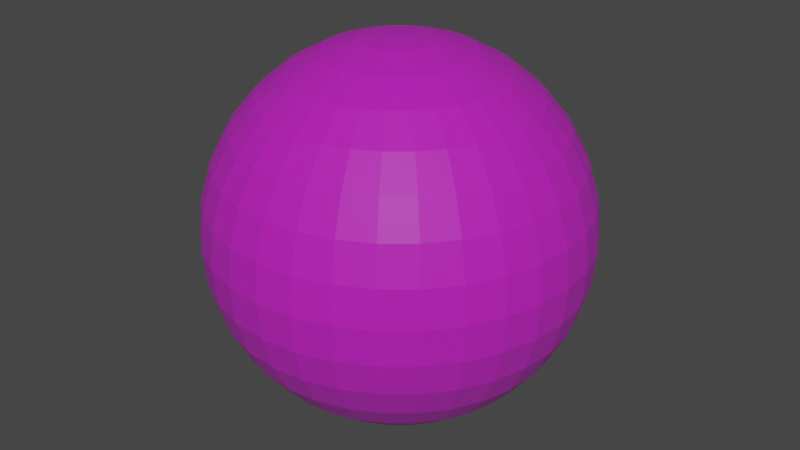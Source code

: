 # Source: BlackHoleBall.blend  (saved by Blender 3.5.10; exported with 4.5.12 LTS)
import bpy
from mathutils import Matrix  # noqa: F401  (used for matrix-valued properties, if any)

bpy.ops.wm.read_factory_settings(use_empty=True)
scene = bpy.context.scene
scene.name = 'Scene'

# ---- collections
col_collection = bpy.data.collections.new('Collection'); scene.collection.children.link(col_collection)

# ---- images (referenced by path relative to the original .blend; pixels are not part of the script)
import os
ASSET_DIR = os.environ.get("B2B_ASSET_DIR", "")  # directory of the original .blend (textures are referenced by path, not embedded)
HERE = os.path.dirname(os.path.abspath(__file__))  # packed textures are extracted next to this script under _unpacked/

def load_image(name, relpath, width, height, colorspace="sRGB"):
    """Load a texture the original file referenced (path relative to the .blend, or extracted next to this script)."""
    p = next((c for c in (os.path.join(HERE, relpath), os.path.join(ASSET_DIR, relpath)) if relpath and os.path.exists(c)), "")
    if p:
        img = bpy.data.images.load(p, check_existing=True)
        img.name = name
    else:  # same state as the original file: an image datablock whose file is absent (Cycles renders it pink)
        img = bpy.data.images.new(name, width, height)
        img.source = "FILE"
        img.filepath = "//" + (relpath or name)
    img.colorspace_settings.name = colorspace
    return img
img_dungeons_2_texture_01_a_png = load_image('Dungeons_2_Texture_01_A.png', 'Dungeons_2_Texture_01_A.png', 1024, 1024, 'sRGB')

# ---- materials (node trees are filled in below, after node groups)
mat_material = bpy.data.materials.new('Material')
mat_material.alpha_threshold = 0.0
mat_material.use_transparent_shadow = False
mat_material.roughness = 0.5
mat_material.line_color = (0.0, 0.0, 0.0, 1.0)

# ---- material node trees
mat_material.use_nodes = True; mat_material.node_tree.nodes.clear()
_N = mat_material.node_tree.nodes; _L = mat_material.node_tree.links
n0 = _N.new('ShaderNodeOutputMaterial'); n0.name = 'Material Output'; n0.location = (300, 300)
n1 = _N.new('ShaderNodeBsdfPrincipled'); n1.name = 'Principled BSDF'; n1.location = (10, 300)
n1.distribution = 'GGX'
n1.subsurface_method = 'RANDOM_WALK_SKIN'
n1.inputs[3].default_value = 1.45
n1.inputs[4].default_value = 0.5
n1.inputs[27].default_value = (0.0, 0.0, 0.0, 1.0)
n1.inputs[28].default_value = 1.0
n2 = _N.new('ShaderNodeTexImage'); n2.name = 'Image Texture'; n2.location = (-354, 75)
n2.image = img_dungeons_2_texture_01_a_png
_L.new(n1.outputs[0], n0.inputs[0])
_L.new(n2.outputs[0], n1.inputs[0])
n0.is_active_output = True

# ---- world
world_world = bpy.data.worlds.new('World'); scene.world = world_world
world_world.use_nodes = True; world_world.node_tree.nodes.clear()
_N = world_world.node_tree.nodes; _L = world_world.node_tree.links
n0 = _N.new('ShaderNodeOutputWorld'); n0.name = 'World Output'; n0.location = (300, 300)
n1 = _N.new('ShaderNodeBackground'); n1.name = 'Background'; n1.location = (10, 300)
n1.inputs[0].default_value = (0.05088, 0.05088, 0.05088, 1.0)
_L.new(n1.outputs[0], n0.inputs[0])
n0.is_active_output = True
world_world.color = (0.05088, 0.05088, 0.05088)
world_world.use_sun_shadow = False
world_world.sun_shadow_jitter_overblur = 0.0

# ---- meshes
me_sphere = bpy.data.meshes.new('Sphere')
me_sphere.from_pydata([(-2.207e-08, 0.7084, 1.06), (-2.207e-08, 1.06, 0.7084), (-2.207e-08, 1.251, 0.2488), (-2.207e-08, 1.275, 0.0), (-2.207e-08, 1.251, -0.2488), (-2.207e-08, 1.06, -0.7084), (0.04853, 0.244, 1.251), (0.0952, 0.4786, 1.178), (0.1382, 0.6948, 1.06), (0.1759, 0.8843, 0.9017), (0.2068, 1.04, 0.7084), (0.2298, 1.155, 0.488), (0.244, 1.227, 0.2488), (0.2488, 1.251, 0.0), (0.244, 1.227, -0.2488), (0.2298, 1.155, -0.488), (0.2068, 1.04, -0.7084), (0.1759, 0.8843, -0.9017), (0.1382, 0.6948, -1.06), (0.0952, 0.4786, -1.178), (0.04853, 0.244, -1.251), (0.0952, 0.2298, 1.251), (0.1867, 0.4508, 1.178), (0.2711, 0.6545, 1.06), (0.3451, 0.833, 0.9017), (0.4057, 0.9795, 0.7084), (0.4508, 1.088, 0.488), (0.4786, 1.155, 0.2488), (0.488, 1.178, 0.0), (0.4786, 1.155, -0.2488), (0.4508, 1.088, -0.488), (0.4057, 0.9795, -0.7084), (0.3451, 0.833, -0.9017), (0.2711, 0.6545, -1.06), (0.1867, 0.4508, -1.178), (0.0952, 0.2298, -1.251), (0.1382, 0.2068, 1.251), (0.2711, 0.4057, 1.178), (0.3936, 0.589, 1.06), (0.5009, 0.7497, 0.9017), (0.589, 0.8816, 0.7084), (0.6545, 0.9795, 0.488), (0.6948, 1.04, 0.2488), (0.7084, 1.06, 0.0), (0.6948, 1.04, -0.2488), (0.6545, 0.9795, -0.488), (0.589, 0.8816, -0.7084), (0.5009, 0.7497, -0.9017), (0.3936, 0.589, -1.06), (0.2711, 0.4057, -1.178), (0.1382, 0.2068, -1.251), (0.1759, 0.1759, 1.251), (0.3451, 0.3451, 1.178), (0.5009, 0.5009, 1.06), (0.6376, 0.6376, 0.9017), (0.7497, 0.7497, 0.7084), (0.833, 0.833, 0.488), (0.8843, 0.8843, 0.2488), (0.9017, 0.9017, 0.0), (0.8843, 0.8843, -0.2488), (0.833, 0.833, -0.488), (0.7497, 0.7497, -0.7084), (0.6376, 0.6376, -0.9017), (0.5009, 0.5009, -1.06), (0.3451, 0.3451, -1.178), (0.1759, 0.1759, -1.251), (0.2068, 0.1382, 1.251), (0.4057, 0.2711, 1.178), (0.589, 0.3936, 1.06), (0.7497, 0.5009, 0.9017), (0.8816, 0.589, 0.7084), (0.9795, 0.6545, 0.488), (1.04, 0.6948, 0.2488), (1.06, 0.7084, 0.0), (1.04, 0.6948, -0.2488), (0.9795, 0.6545, -0.488), (0.8816, 0.589, -0.7084), (0.7497, 0.5009, -0.9017), (0.589, 0.3936, -1.06), (0.4057, 0.2711, -1.178), (0.2068, 0.1382, -1.251), (-2.207e-08, -8.322e-09, 1.275), (0.2298, 0.0952, 1.251), (0.4508, 0.1867, 1.178), (0.6545, 0.2711, 1.06), (0.833, 0.3451, 0.9017), (0.9795, 0.4057, 0.7084), (1.088, 0.4508, 0.488), (1.155, 0.4786, 0.2488), (1.178, 0.488, 0.0), (1.155, 0.4786, -0.2488), (1.088, 0.4508, -0.488), (0.9795, 0.4057, -0.7084), (0.833, 0.3451, -0.9017), (0.6545, 0.2711, -1.06), (0.4508, 0.1867, -1.178), (0.2298, 0.0952, -1.251), (0.244, 0.04853, 1.251), (0.4786, 0.0952, 1.178), (0.6948, 0.1382, 1.06), (0.8843, 0.1759, 0.9017), (1.04, 0.2068, 0.7084), (1.155, 0.2298, 0.488), (1.227, 0.244, 0.2488), (1.251, 0.2488, 0.0), (1.227, 0.244, -0.2488), (1.155, 0.2298, -0.488), (1.04, 0.2068, -0.7084), (0.8843, 0.1759, -0.9017), (0.6948, 0.1382, -1.06), (0.4786, 0.0952, -1.178), (0.244, 0.04853, -1.251), (0.2488, -2.257e-08, 1.251), (0.488, -3.682e-08, 1.178), (0.7084, -7.483e-08, 1.06), (0.9017, 1.068e-08, 0.9017), (1.06, -1.223e-07, 0.7084), (1.178, 4.868e-08, 0.488), (1.251, -1.223e-07, 0.2488), (1.275, -2.173e-07, 0.0), (1.251, -1.223e-07, -0.2488), (1.178, 4.868e-08, -0.488), (1.06, -1.223e-07, -0.7084), (0.9017, 1.068e-08, -0.9017), (0.7084, -7.483e-08, -1.06), (0.488, -3.682e-08, -1.178), (0.2488, -2.257e-08, -1.251), (0.244, -0.04853, 1.251), (0.4786, -0.0952, 1.178), (0.6948, -0.1382, 1.06), (0.8843, -0.1759, 0.9017), (1.04, -0.2068, 0.7084), (1.155, -0.2298, 0.488), (1.227, -0.244, 0.2488), (1.251, -0.2488, 0.0), (1.227, -0.244, -0.2488), (1.155, -0.2298, -0.488), (1.04, -0.2068, -0.7084), (0.8843, -0.1759, -0.9017), (0.6948, -0.1382, -1.06), (0.4786, -0.0952, -1.178), (0.244, -0.04853, -1.251), (0.2298, -0.0952, 1.251), (0.4508, -0.1867, 1.178), (0.6545, -0.2711, 1.06), (0.833, -0.3451, 0.9017), (0.9795, -0.4057, 0.7084), (1.088, -0.4508, 0.488), (1.155, -0.4786, 0.2488), (1.178, -0.488, 0.0), (1.155, -0.4786, -0.2488), (1.088, -0.4508, -0.488), (0.9795, -0.4057, -0.7084), (0.833, -0.3451, -0.9017), (0.6545, -0.2711, -1.06), (0.4508, -0.1867, -1.178), (0.2298, -0.0952, -1.251), (0.2068, -0.1382, 1.251), (0.4057, -0.2711, 1.178), (0.589, -0.3936, 1.06), (0.7497, -0.5009, 0.9017), (0.8816, -0.589, 0.7084), (0.9795, -0.6545, 0.488), (1.04, -0.6948, 0.2488), (1.06, -0.7084, 0.0), (1.04, -0.6948, -0.2488), (0.9795, -0.6545, -0.488), (0.8816, -0.589, -0.7084), (0.7497, -0.5009, -0.9017), (0.589, -0.3936, -1.06), (0.4057, -0.2711, -1.178), (0.2068, -0.1382, -1.251), (0.1759, -0.1759, 1.251), (0.3451, -0.3451, 1.178), (0.5009, -0.5009, 1.06), (0.6376, -0.6376, 0.9017), (0.7497, -0.7497, 0.7084), (0.833, -0.833, 0.488), (0.8843, -0.8843, 0.2488), (0.9017, -0.9017, 0.0), (0.8843, -0.8843, -0.2488), (0.833, -0.833, -0.488), (0.7497, -0.7497, -0.7084), (0.6376, -0.6376, -0.9017), (0.5009, -0.5009, -1.06), (0.3451, -0.3451, -1.178), (0.1759, -0.1759, -1.251), (0.1382, -0.2068, 1.251), (0.2711, -0.4057, 1.178), (0.3936, -0.589, 1.06), (0.5009, -0.7497, 0.9017), (0.589, -0.8816, 0.7084), (0.6545, -0.9795, 0.488), (0.6948, -1.04, 0.2488), (0.7084, -1.06, 0.0), (0.6948, -1.04, -0.2488), (0.6545, -0.9795, -0.488), (0.589, -0.8816, -0.7084), (0.5009, -0.7497, -0.9017), (0.3936, -0.589, -1.06), (0.2711, -0.4057, -1.178), (0.1382, -0.2068, -1.251), (0.0952, -0.2298, 1.251), (0.1867, -0.4508, 1.178), (0.2711, -0.6545, 1.06), (0.3451, -0.833, 0.9017), (0.4057, -0.9795, 0.7084), (0.4508, -1.088, 0.488), (0.4786, -1.155, 0.2488), (0.488, -1.178, 0.0), (0.4786, -1.155, -0.2488), (0.4508, -1.088, -0.488), (0.4057, -0.9795, -0.7084), (0.3451, -0.833, -0.9017), (0.2711, -0.6545, -1.06), (0.1867, -0.4508, -1.178), (0.0952, -0.2298, -1.251), (0.04853, -0.244, 1.251), (0.0952, -0.4786, 1.178), (0.1382, -0.6948, 1.06), (0.1759, -0.8843, 0.9017), (0.2068, -1.04, 0.7084), (0.2298, -1.155, 0.488), (0.244, -1.227, 0.2488), (0.2488, -1.251, 0.0), (0.244, -1.227, -0.2488), (0.2298, -1.155, -0.488), (0.2068, -1.04, -0.7084), (0.1759, -0.8843, -0.9017), (0.1382, -0.6948, -1.06), (0.0952, -0.4786, -1.178), (0.04853, -0.244, -1.251), (-3.157e-08, -0.2488, 1.251), (-8.857e-08, -0.488, 1.178), (-1.456e-07, -0.7084, 1.06), (-4.107e-08, -0.9017, 0.9017), (-1.551e-07, -1.06, 0.7084), (1.593e-08, -1.178, 0.488), (-1.931e-07, -1.251, 0.2488), (-4.401e-07, -1.275, 0.0), (-1.931e-07, -1.251, -0.2488), (1.593e-08, -1.178, -0.488), (-1.551e-07, -1.06, -0.7084), (-4.107e-08, -0.9017, -0.9017), (-1.456e-07, -0.7084, -1.06), (-8.857e-08, -0.488, -1.178), (-3.157e-08, -0.2488, -1.251), (-0.04853, -0.244, 1.251), (-0.0952, -0.4786, 1.178), (-0.1382, -0.6948, 1.06), (-0.1759, -0.8843, 0.9017), (-0.2068, -1.04, 0.7084), (-0.2298, -1.155, 0.488), (-0.244, -1.227, 0.2488), (-0.2488, -1.251, 0.0), (-0.244, -1.227, -0.2488), (-0.2298, -1.155, -0.488), (-0.2068, -1.04, -0.7084), (-0.1759, -0.8843, -0.9017), (-0.1382, -0.6948, -1.06), (-0.0952, -0.4786, -1.178), (-0.04853, -0.244, -1.251), (-0.0952, -0.2298, 1.251), (-0.1867, -0.4508, 1.178), (-0.2711, -0.6545, 1.06), (-0.3451, -0.833, 0.9017), (-0.4057, -0.9795, 0.7084), (-0.4508, -1.088, 0.488), (-0.4786, -1.155, 0.2488), (-0.488, -1.178, 0.0), (-0.4786, -1.155, -0.2488), (-0.4508, -1.088, -0.488), (-0.4057, -0.9795, -0.7084), (-0.3451, -0.833, -0.9017), (-0.2711, -0.6545, -1.06), (-0.1867, -0.4508, -1.178), (-0.0952, -0.2298, -1.251), (-0.1382, -0.2068, 1.251), (-0.2711, -0.4057, 1.178), (-0.3936, -0.589, 1.06), (-0.5009, -0.7497, 0.9017), (-0.589, -0.8816, 0.7084), (-0.6545, -0.9795, 0.488), (-0.6948, -1.04, 0.2488), (-0.7084, -1.06, 0.0), (-0.6948, -1.04, -0.2488), (-0.6545, -0.9795, -0.488), (-0.589, -0.8816, -0.7084), (-0.5009, -0.7497, -0.9017), (-0.3936, -0.589, -1.06), (-0.2711, -0.4057, -1.178), (-0.1382, -0.2068, -1.251), (-0.1759, -0.1759, 1.251), (-0.3451, -0.3451, 1.178), (-0.5009, -0.5009, 1.06), (-0.6376, -0.6376, 0.9017), (-0.7497, -0.7497, 0.7084), (-0.833, -0.833, 0.488), (-0.8843, -0.8843, 0.2488), (-0.9017, -0.9017, 0.0), (-0.8843, -0.8843, -0.2488), (-0.833, -0.833, -0.488), (-0.7497, -0.7497, -0.7084), (-0.6376, -0.6376, -0.9017), (-0.5009, -0.5009, -1.06), (-0.3451, -0.3451, -1.178), (-0.1759, -0.1759, -1.251), (-2.207e-08, -8.322e-09, -1.275), (-0.2068, -0.1382, 1.251), (-0.4057, -0.2711, 1.178), (-0.589, -0.3936, 1.06), (-0.7497, -0.5009, 0.9017), (-0.8816, -0.589, 0.7084), (-0.9795, -0.6545, 0.488), (-1.04, -0.6948, 0.2488), (-1.06, -0.7084, 0.0), (-1.04, -0.6948, -0.2488), (-0.9795, -0.6545, -0.488), (-0.8816, -0.589, -0.7084), (-0.7497, -0.5009, -0.9017), (-0.589, -0.3936, -1.06), (-0.4057, -0.2711, -1.178), (-0.2068, -0.1382, -1.251), (-0.2298, -0.0952, 1.251), (-0.4508, -0.1867, 1.178), (-0.6545, -0.2711, 1.06), (-0.833, -0.3451, 0.9017), (-0.9795, -0.4057, 0.7084), (-1.088, -0.4508, 0.488), (-1.155, -0.4786, 0.2488), (-1.178, -0.488, 0.0), (-1.155, -0.4786, -0.2488), (-1.088, -0.4508, -0.488), (-0.9795, -0.4057, -0.7084), (-0.833, -0.3451, -0.9017), (-0.6545, -0.2711, -1.06), (-0.4508, -0.1867, -1.178), (-0.2298, -0.0952, -1.251), (-0.244, -0.04853, 1.251), (-0.4786, -0.0952, 1.178), (-0.6948, -0.1382, 1.06), (-0.8843, -0.1759, 0.9017), (-1.04, -0.2068, 0.7084), (-1.155, -0.2298, 0.488), (-1.227, -0.244, 0.2488), (-1.251, -0.2488, 0.0), (-1.227, -0.244, -0.2488), (-1.155, -0.2298, -0.488), (-1.04, -0.2068, -0.7084), (-0.8843, -0.1759, -0.9017), (-0.6948, -0.1382, -1.06), (-0.4786, -0.0952, -1.178), (-0.244, -0.04853, -1.251), (-0.2488, 1.543e-08, 1.251), (-0.488, 5.818e-08, 1.178), (-0.7084, 1.817e-07, 1.06), (-0.9017, 2.968e-08, 0.9017), (-1.06, 2.007e-07, 0.7084), (-1.178, 1.068e-08, 0.488), (-1.251, 3.337e-07, 0.2488), (-1.275, 5.617e-07, 0.0), (-1.251, 3.337e-07, -0.2488), (-1.178, 1.068e-08, -0.488), (-1.06, 2.007e-07, -0.7084), (-0.9017, 2.968e-08, -0.9017), (-0.7084, 1.817e-07, -1.06), (-0.488, 5.818e-08, -1.178), (-0.2488, 1.543e-08, -1.251), (-0.244, 0.04853, 1.251), (-0.4786, 0.0952, 1.178), (-0.6948, 0.1382, 1.06), (-0.8843, 0.1759, 0.9017), (-1.04, 0.2068, 0.7084), (-1.155, 0.2298, 0.488), (-1.227, 0.244, 0.2488), (-1.251, 0.2488, 0.0), (-1.227, 0.244, -0.2488), (-1.155, 0.2298, -0.488), (-1.04, 0.2068, -0.7084), (-0.8843, 0.1759, -0.9017), (-0.6948, 0.1382, -1.06), (-0.4786, 0.0952, -1.178), (-0.244, 0.04853, -1.251), (-0.2298, 0.0952, 1.251), (-0.4508, 0.1867, 1.178), (-0.6545, 0.2711, 1.06), (-0.833, 0.3451, 0.9017), (-0.9795, 0.4057, 0.7084), (-1.088, 0.4508, 0.488), (-1.155, 0.4786, 0.2488), (-1.178, 0.488, 0.0), (-1.155, 0.4786, -0.2488), (-1.088, 0.4508, -0.488), (-0.9795, 0.4057, -0.7084), (-0.833, 0.3451, -0.9017), (-0.6545, 0.2711, -1.06), (-0.4508, 0.1867, -1.178), (-0.2298, 0.0952, -1.251), (-0.2068, 0.1382, 1.251), (-0.4057, 0.2711, 1.178), (-0.589, 0.3936, 1.06), (-0.7497, 0.5009, 0.9017), (-0.8816, 0.589, 0.7084), (-0.9795, 0.6545, 0.488), (-1.04, 0.6948, 0.2488), (-1.06, 0.7084, 0.0), (-1.04, 0.6948, -0.2488), (-0.9795, 0.6545, -0.488), (-0.8816, 0.589, -0.7084), (-0.7497, 0.5009, -0.9017), (-0.589, 0.3936, -1.06), (-0.4057, 0.2711, -1.178), (-0.2068, 0.1382, -1.251), (-0.1759, 0.1759, 1.251), (-0.3451, 0.3451, 1.178), (-0.5009, 0.5009, 1.06), (-0.6376, 0.6376, 0.9017), (-0.7497, 0.7497, 0.7084), (-0.833, 0.833, 0.488), (-0.8843, 0.8843, 0.2488), (-0.9017, 0.9017, 0.0), (-0.8843, 0.8843, -0.2488), (-0.833, 0.833, -0.488), (-0.7497, 0.7497, -0.7084), (-0.6376, 0.6376, -0.9017), (-0.5009, 0.5009, -1.06), (-0.3451, 0.3451, -1.178), (-0.1759, 0.1759, -1.251), (-0.1382, 0.2068, 1.251), (-0.2711, 0.4057, 1.178), (-0.3936, 0.589, 1.06), (-0.5009, 0.7497, 0.9017), (-0.589, 0.8816, 0.7084), (-0.6545, 0.9795, 0.488), (-0.6948, 1.04, 0.2488), (-0.7084, 1.06, 0.0), (-0.6948, 1.04, -0.2488), (-0.6545, 0.9795, -0.488), (-0.589, 0.8816, -0.7084), (-0.5009, 0.7497, -0.9017), (-0.3936, 0.589, -1.06), (-0.2711, 0.4057, -1.178), (-0.1382, 0.2068, -1.251), (-0.0952, 0.2298, 1.251), (-0.1867, 0.4508, 1.178), (-0.2711, 0.6545, 1.06), (-0.3451, 0.833, 0.9017), (-0.4057, 0.9795, 0.7084), (-0.4508, 1.088, 0.488), (-0.4786, 1.155, 0.2488), (-0.488, 1.178, 0.0), (-0.4786, 1.155, -0.2488), (-0.4508, 1.088, -0.488), (-0.4057, 0.9795, -0.7084), (-0.3451, 0.833, -0.9017), (-0.2711, 0.6545, -1.06), (-0.1867, 0.4508, -1.178), (-0.0952, 0.2298, -1.251), (-0.04853, 0.244, 1.251), (-0.0952, 0.4786, 1.178), (-0.1382, 0.6948, 1.06), (-0.1759, 0.8843, 0.9017), (-0.2068, 1.04, 0.7084), (-0.2298, 1.155, 0.488), (-0.244, 1.227, 0.2488), (-0.2488, 1.251, 0.0), (-0.244, 1.227, -0.2488), (-0.2298, 1.155, -0.488), (-0.2068, 1.04, -0.7084), (-0.1759, 0.8843, -0.9017), (-0.1382, 0.6948, -1.06), (-0.0952, 0.4786, -1.178), (-0.04853, 0.244, -1.251), (-3.068e-09, 0.2488, 1.251), (6.344e-08, 0.488, 1.178), (9.194e-08, 0.9017, 0.9017), (5.394e-08, 1.178, 0.488), (5.394e-08, 1.178, -0.488), (9.194e-08, 0.9017, -0.9017), (2.534e-07, 0.7084, -1.06), (6.344e-08, 0.488, -1.178), (-3.068e-09, 0.2488, -1.251)], [], [(478, 5, 16, 17), (1, 475, 9, 10), (479, 478, 17, 18), (476, 1, 10, 11), (480, 479, 18, 19), (2, 476, 11, 12), (481, 480, 19, 20), (3, 2, 12, 13), (473, 81, 6), (307, 481, 20), (4, 3, 13, 14), (474, 473, 6, 7), (477, 4, 14, 15), (0, 474, 7, 8), (5, 477, 15, 16), (475, 0, 8, 9), (16, 15, 30, 31), (9, 8, 23, 24), (17, 16, 31, 32), (10, 9, 24, 25), (18, 17, 32, 33), (11, 10, 25, 26), (19, 18, 33, 34), (12, 11, 26, 27), (20, 19, 34, 35), (13, 12, 27, 28), (6, 81, 21), (307, 20, 35), (14, 13, 28, 29), (7, 6, 21, 22), (15, 14, 29, 30), (8, 7, 22, 23), (35, 34, 49, 50), (28, 27, 42, 43), (21, 81, 36), (307, 35, 50), (29, 28, 43, 44), (22, 21, 36, 37), (30, 29, 44, 45), (23, 22, 37, 38), (31, 30, 45, 46), (24, 23, 38, 39), (32, 31, 46, 47), (25, 24, 39, 40), (33, 32, 47, 48), (26, 25, 40, 41), (34, 33, 48, 49), (27, 26, 41, 42), (39, 38, 53, 54), (47, 46, 61, 62), (40, 39, 54, 55), (48, 47, 62, 63), (41, 40, 55, 56), (49, 48, 63, 64), (42, 41, 56, 57), (50, 49, 64, 65), (43, 42, 57, 58), (36, 81, 51), (307, 50, 65), (44, 43, 58, 59), (37, 36, 51, 52), (45, 44, 59, 60), (38, 37, 52, 53), (46, 45, 60, 61), (58, 57, 72, 73), (51, 81, 66), (307, 65, 80), (59, 58, 73, 74), (52, 51, 66, 67), (60, 59, 74, 75), (53, 52, 67, 68), (61, 60, 75, 76), (54, 53, 68, 69), (62, 61, 76, 77), (55, 54, 69, 70), (63, 62, 77, 78), (56, 55, 70, 71), (64, 63, 78, 79), (57, 56, 71, 72), (65, 64, 79, 80), (77, 76, 92, 93), (70, 69, 85, 86), (78, 77, 93, 94), (71, 70, 86, 87), (79, 78, 94, 95), (72, 71, 87, 88), (80, 79, 95, 96), (73, 72, 88, 89), (66, 81, 82), (307, 80, 96), (74, 73, 89, 90), (67, 66, 82, 83), (75, 74, 90, 91), (68, 67, 83, 84), (76, 75, 91, 92), (69, 68, 84, 85), (82, 81, 97), (307, 96, 111), (90, 89, 104, 105), (83, 82, 97, 98), (91, 90, 105, 106), (84, 83, 98, 99), (92, 91, 106, 107), (85, 84, 99, 100), (93, 92, 107, 108), (86, 85, 100, 101), (94, 93, 108, 109), (87, 86, 101, 102), (95, 94, 109, 110), (88, 87, 102, 103), (96, 95, 110, 111), (89, 88, 103, 104), (101, 100, 115, 116), (109, 108, 123, 124), (102, 101, 116, 117), (110, 109, 124, 125), (103, 102, 117, 118), (111, 110, 125, 126), (104, 103, 118, 119), (97, 81, 112), (307, 111, 126), (105, 104, 119, 120), (98, 97, 112, 113), (106, 105, 120, 121), (99, 98, 113, 114), (107, 106, 121, 122), (100, 99, 114, 115), (108, 107, 122, 123), (120, 119, 134, 135), (113, 112, 127, 128), (121, 120, 135, 136), (114, 113, 128, 129), (122, 121, 136, 137), (115, 114, 129, 130), (123, 122, 137, 138), (116, 115, 130, 131), (124, 123, 138, 139), (117, 116, 131, 132), (125, 124, 139, 140), (118, 117, 132, 133), (126, 125, 140, 141), (119, 118, 133, 134), (112, 81, 127), (307, 126, 141), (139, 138, 153, 154), (132, 131, 146, 147), (140, 139, 154, 155), (133, 132, 147, 148), (141, 140, 155, 156), (134, 133, 148, 149), (127, 81, 142), (307, 141, 156), (135, 134, 149, 150), (128, 127, 142, 143), (136, 135, 150, 151), (129, 128, 143, 144), (137, 136, 151, 152), (130, 129, 144, 145), (138, 137, 152, 153), (131, 130, 145, 146), (151, 150, 165, 166), (144, 143, 158, 159), (152, 151, 166, 167), (145, 144, 159, 160), (153, 152, 167, 168), (146, 145, 160, 161), (154, 153, 168, 169), (147, 146, 161, 162), (155, 154, 169, 170), (148, 147, 162, 163), (156, 155, 170, 171), (149, 148, 163, 164), (142, 81, 157), (307, 156, 171), (150, 149, 164, 165), (143, 142, 157, 158), (170, 169, 184, 185), (163, 162, 177, 178), (171, 170, 185, 186), (164, 163, 178, 179), (157, 81, 172), (307, 171, 186), (165, 164, 179, 180), (158, 157, 172, 173), (166, 165, 180, 181), (159, 158, 173, 174), (167, 166, 181, 182), (160, 159, 174, 175), (168, 167, 182, 183), (161, 160, 175, 176), (169, 168, 183, 184), (162, 161, 176, 177), (174, 173, 188, 189), (182, 181, 196, 197), (175, 174, 189, 190), (183, 182, 197, 198), (176, 175, 190, 191), (184, 183, 198, 199), (177, 176, 191, 192), (185, 184, 199, 200), (178, 177, 192, 193), (186, 185, 200, 201), (179, 178, 193, 194), (172, 81, 187), (307, 186, 201), (180, 179, 194, 195), (173, 172, 187, 188), (181, 180, 195, 196), (193, 192, 207, 208), (201, 200, 215, 216), (194, 193, 208, 209), (187, 81, 202), (307, 201, 216), (195, 194, 209, 210), (188, 187, 202, 203), (196, 195, 210, 211), (189, 188, 203, 204), (197, 196, 211, 212), (190, 189, 204, 205), (198, 197, 212, 213), (191, 190, 205, 206), (199, 198, 213, 214), (192, 191, 206, 207), (200, 199, 214, 215), (212, 211, 226, 227), (205, 204, 219, 220), (213, 212, 227, 228), (206, 205, 220, 221), (214, 213, 228, 229), (207, 206, 221, 222), (215, 214, 229, 230), (208, 207, 222, 223), (216, 215, 230, 231), (209, 208, 223, 224), (202, 81, 217), (307, 216, 231), (210, 209, 224, 225), (203, 202, 217, 218), (211, 210, 225, 226), (204, 203, 218, 219), (231, 230, 245, 246), (224, 223, 238, 239), (217, 81, 232), (307, 231, 246), (225, 224, 239, 240), (218, 217, 232, 233), (226, 225, 240, 241), (219, 218, 233, 234), (227, 226, 241, 242), (220, 219, 234, 235), (228, 227, 242, 243), (221, 220, 235, 236), (229, 228, 243, 244), (222, 221, 236, 237), (230, 229, 244, 245), (223, 222, 237, 238), (235, 234, 249, 250), (243, 242, 257, 258), (236, 235, 250, 251), (244, 243, 258, 259), (237, 236, 251, 252), (245, 244, 259, 260), (238, 237, 252, 253), (246, 245, 260, 261), (239, 238, 253, 254), (232, 81, 247), (307, 246, 261), (240, 239, 254, 255), (233, 232, 247, 248), (241, 240, 255, 256), (234, 233, 248, 249), (242, 241, 256, 257), (254, 253, 268, 269), (247, 81, 262), (307, 261, 276), (255, 254, 269, 270), (248, 247, 262, 263), (256, 255, 270, 271), (249, 248, 263, 264), (257, 256, 271, 272), (250, 249, 264, 265), (258, 257, 272, 273), (251, 250, 265, 266), (259, 258, 273, 274), (252, 251, 266, 267), (260, 259, 274, 275), (253, 252, 267, 268), (261, 260, 275, 276), (273, 272, 287, 288), (266, 265, 280, 281), (274, 273, 288, 289), (267, 266, 281, 282), (275, 274, 289, 290), (268, 267, 282, 283), (276, 275, 290, 291), (269, 268, 283, 284), (262, 81, 277), (307, 276, 291), (270, 269, 284, 285), (263, 262, 277, 278), (271, 270, 285, 286), (264, 263, 278, 279), (272, 271, 286, 287), (265, 264, 279, 280), (307, 291, 306), (285, 284, 299, 300), (278, 277, 292, 293), (286, 285, 300, 301), (279, 278, 293, 294), (287, 286, 301, 302), (280, 279, 294, 295), (288, 287, 302, 303), (281, 280, 295, 296), (289, 288, 303, 304), (282, 281, 296, 297), (290, 289, 304, 305), (283, 282, 297, 298), (291, 290, 305, 306), (284, 283, 298, 299), (277, 81, 292), (304, 303, 319, 320), (297, 296, 312, 313), (305, 304, 320, 321), (298, 297, 313, 314), (306, 305, 321, 322), (299, 298, 314, 315), (292, 81, 308), (307, 306, 322), (300, 299, 315, 316), (293, 292, 308, 309), (301, 300, 316, 317), (294, 293, 309, 310), (302, 301, 317, 318), (295, 294, 310, 311), (303, 302, 318, 319), (296, 295, 311, 312), (309, 308, 323, 324), (317, 316, 331, 332), (310, 309, 324, 325), (318, 317, 332, 333), (311, 310, 325, 326), (319, 318, 333, 334), (312, 311, 326, 327), (320, 319, 334, 335), (313, 312, 327, 328), (321, 320, 335, 336), (314, 313, 328, 329), (322, 321, 336, 337), (315, 314, 329, 330), (308, 81, 323), (307, 322, 337), (316, 315, 330, 331), (328, 327, 342, 343), (336, 335, 350, 351), (329, 328, 343, 344), (337, 336, 351, 352), (330, 329, 344, 345), (323, 81, 338), (307, 337, 352), (331, 330, 345, 346), (324, 323, 338, 339), (332, 331, 346, 347), (325, 324, 339, 340), (333, 332, 347, 348), (326, 325, 340, 341), (334, 333, 348, 349), (327, 326, 341, 342), (335, 334, 349, 350), (347, 346, 361, 362), (340, 339, 354, 355), (348, 347, 362, 363), (341, 340, 355, 356), (349, 348, 363, 364), (342, 341, 356, 357), (350, 349, 364, 365), (343, 342, 357, 358), (351, 350, 365, 366), (344, 343, 358, 359), (352, 351, 366, 367), (345, 344, 359, 360), (338, 81, 353), (307, 352, 367), (346, 345, 360, 361), (339, 338, 353, 354), (366, 365, 380, 381), (359, 358, 373, 374), (367, 366, 381, 382), (360, 359, 374, 375), (353, 81, 368), (307, 367, 382), (361, 360, 375, 376), (354, 353, 368, 369), (362, 361, 376, 377), (355, 354, 369, 370), (363, 362, 377, 378), (356, 355, 370, 371), (364, 363, 378, 379), (357, 356, 371, 372), (365, 364, 379, 380), (358, 357, 372, 373), (370, 369, 384, 385), (378, 377, 392, 393), (371, 370, 385, 386), (379, 378, 393, 394), (372, 371, 386, 387), (380, 379, 394, 395), (373, 372, 387, 388), (381, 380, 395, 396), (374, 373, 388, 389), (382, 381, 396, 397), (375, 374, 389, 390), (368, 81, 383), (307, 382, 397), (376, 375, 390, 391), (369, 368, 383, 384), (377, 376, 391, 392), (389, 388, 403, 404), (397, 396, 411, 412), (390, 389, 404, 405), (383, 81, 398), (307, 397, 412), (391, 390, 405, 406), (384, 383, 398, 399), (392, 391, 406, 407), (385, 384, 399, 400), (393, 392, 407, 408), (386, 385, 400, 401), (394, 393, 408, 409), (387, 386, 401, 402), (395, 394, 409, 410), (388, 387, 402, 403), (396, 395, 410, 411), (408, 407, 422, 423), (401, 400, 415, 416), (409, 408, 423, 424), (402, 401, 416, 417), (410, 409, 424, 425), (403, 402, 417, 418), (411, 410, 425, 426), (404, 403, 418, 419), (412, 411, 426, 427), (405, 404, 419, 420), (398, 81, 413), (307, 412, 427), (406, 405, 420, 421), (399, 398, 413, 414), (407, 406, 421, 422), (400, 399, 414, 415), (427, 426, 441, 442), (420, 419, 434, 435), (413, 81, 428), (307, 427, 442), (421, 420, 435, 436), (414, 413, 428, 429), (422, 421, 436, 437), (415, 414, 429, 430), (423, 422, 437, 438), (416, 415, 430, 431), (424, 423, 438, 439), (417, 416, 431, 432), (425, 424, 439, 440), (418, 417, 432, 433), (426, 425, 440, 441), (419, 418, 433, 434), (439, 438, 453, 454), (432, 431, 446, 447), (440, 439, 454, 455), (433, 432, 447, 448), (441, 440, 455, 456), (434, 433, 448, 449), (442, 441, 456, 457), (435, 434, 449, 450), (428, 81, 443), (307, 442, 457), (436, 435, 450, 451), (429, 428, 443, 444), (437, 436, 451, 452), (430, 429, 444, 445), (438, 437, 452, 453), (431, 430, 445, 446), (443, 81, 458), (307, 457, 472), (451, 450, 465, 466), (444, 443, 458, 459), (452, 451, 466, 467), (445, 444, 459, 460), (453, 452, 467, 468), (446, 445, 460, 461), (454, 453, 468, 469), (447, 446, 461, 462), (455, 454, 469, 470), (448, 447, 462, 463), (456, 455, 470, 471), (449, 448, 463, 464), (457, 456, 471, 472), (450, 449, 464, 465), (462, 461, 475, 1), (470, 469, 478, 479), (463, 462, 1, 476), (471, 470, 479, 480), (464, 463, 476, 2), (472, 471, 480, 481), (465, 464, 2, 3), (458, 81, 473), (307, 472, 481), (466, 465, 3, 4), (459, 458, 473, 474), (467, 466, 4, 477), (460, 459, 474, 0), (468, 467, 477, 5), (461, 460, 0, 475), (469, 468, 5, 478)])
_uv = me_sphere.uv_layers.new(name='UVMap')
_uv.uv.foreach_set('vector', [0.03677, 0.4012, 0.03677, 0.401, 0.03687, 0.401, 0.03687, 0.4012, 0.03677, 0.3998, 0.03677, 0.3996, 0.03687, 0.3996, 0.03687, 0.3998, 0.03677, 0.4014, 0.03677, 0.4012, 0.03687, 0.4012, 0.03687, 0.4014, 0.03677, 0.4, 0.03677, 0.3998, 0.03687, 0.3998, 0.03687, 0.4, 0.03677, 0.4016, 0.03677, 0.4014, 0.03687, 0.4014, 0.03687, 0.4016, 0.03677, 0.4002, 0.03677, 0.4, 0.03687, 0.4, 0.03687, 0.4002, 0.03677, 0.4018, 0.03677, 0.4016, 0.03687, 0.4016, 0.03687, 0.4018, 0.03677, 0.4004, 0.03677, 0.4002, 0.03687, 0.4002, 0.03687, 0.4004, 0.03677, 0.3989, 0.03682, 0.3987, 0.03687, 0.3989, 0.03682, 0.4021, 0.03677, 0.4018, 0.03687, 0.4018, 0.03677, 0.4006, 0.03677, 0.4004, 0.03687, 0.4004, 0.03687, 0.4006, 0.03677, 0.3991, 0.03677, 0.3989, 0.03687, 0.3989, 0.03687, 0.3991, 0.03677, 0.4008, 0.03677, 0.4006, 0.03687, 0.4006, 0.03687, 0.4008, 0.03677, 0.3994, 0.03677, 0.3991, 0.03687, 0.3991, 0.03687, 0.3994, 0.03677, 0.401, 0.03677, 0.4008, 0.03687, 0.4008, 0.03687, 0.401, 0.03677, 0.3996, 0.03677, 0.3994, 0.03687, 0.3994, 0.03687, 0.3996, 0.03687, 0.401, 0.03687, 0.4008, 0.03697, 0.4008, 0.03697, 0.401, 0.03687, 0.3996, 0.03687, 0.3994, 0.03697, 0.3994, 0.03697, 0.3996, 0.03687, 0.4012, 0.03687, 0.401, 0.03697, 0.401, 0.03697, 0.4012, 0.03687, 0.3998, 0.03687, 0.3996, 0.03697, 0.3996, 0.03697, 0.3998, 0.03687, 0.4014, 0.03687, 0.4012, 0.03697, 0.4012, 0.03697, 0.4014, 0.03687, 0.4, 0.03687, 0.3998, 0.03697, 0.3998, 0.03697, 0.4, 0.03687, 0.4016, 0.03687, 0.4014, 0.03697, 0.4014, 0.03697, 0.4016, 0.03687, 0.4002, 0.03687, 0.4, 0.03697, 0.4, 0.03697, 0.4002, 0.03687, 0.4018, 0.03687, 0.4016, 0.03697, 0.4016, 0.03697, 0.4018, 0.03687, 0.4004, 0.03687, 0.4002, 0.03697, 0.4002, 0.03697, 0.4004, 0.03687, 0.3989, 0.03692, 0.3987, 0.03697, 0.3989, 0.03692, 0.4021, 0.03687, 0.4018, 0.03697, 0.4018, 0.03687, 0.4006, 0.03687, 0.4004, 0.03697, 0.4004, 0.03697, 0.4006, 0.03687, 0.3991, 0.03687, 0.3989, 0.03697, 0.3989, 0.03697, 0.3991, 0.03687, 0.4008, 0.03687, 0.4006, 0.03697, 0.4006, 0.03697, 0.4008, 0.03687, 0.3994, 0.03687, 0.3991, 0.03697, 0.3991, 0.03697, 0.3994, 0.03697, 0.4018, 0.03697, 0.4016, 0.03708, 0.4016, 0.03708, 0.4018, 0.03697, 0.4004, 0.03697, 0.4002, 0.03708, 0.4002, 0.03708, 0.4004, 0.03697, 0.3989, 0.03703, 0.3987, 0.03708, 0.3989, 0.03703, 0.4021, 0.03697, 0.4018, 0.03708, 0.4018, 0.03697, 0.4006, 0.03697, 0.4004, 0.03708, 0.4004, 0.03708, 0.4006, 0.03697, 0.3991, 0.03697, 0.3989, 0.03708, 0.3989, 0.03708, 0.3991, 0.03697, 0.4008, 0.03697, 0.4006, 0.03708, 0.4006, 0.03708, 0.4008, 0.03697, 0.3994, 0.03697, 0.3991, 0.03708, 0.3991, 0.03708, 0.3994, 0.03697, 0.401, 0.03697, 0.4008, 0.03708, 0.4008, 0.03708, 0.401, 0.03697, 0.3996, 0.03697, 0.3994, 0.03708, 0.3994, 0.03708, 0.3996, 0.03697, 0.4012, 0.03697, 0.401, 0.03708, 0.401, 0.03708, 0.4012, 0.03697, 0.3998, 0.03697, 0.3996, 0.03708, 0.3996, 0.03708, 0.3998, 0.03697, 0.4014, 0.03697, 0.4012, 0.03708, 0.4012, 0.03708, 0.4014, 0.03697, 0.4, 0.03697, 0.3998, 0.03708, 0.3998, 0.03708, 0.4, 0.03697, 0.4016, 0.03697, 0.4014, 0.03708, 0.4014, 0.03708, 0.4016, 0.03697, 0.4002, 0.03697, 0.4, 0.03708, 0.4, 0.03708, 0.4002, 0.03708, 0.3996, 0.03708, 0.3994, 0.03718, 0.3994, 0.03718, 0.3996, 0.03708, 0.4012, 0.03708, 0.401, 0.03718, 0.401, 0.03718, 0.4012, 0.03708, 0.3998, 0.03708, 0.3996, 0.03718, 0.3996, 0.03718, 0.3998, 0.03708, 0.4014, 0.03708, 0.4012, 0.03718, 0.4012, 0.03718, 0.4014, 0.03708, 0.4, 0.03708, 0.3998, 0.03718, 0.3998, 0.03718, 0.4, 0.03708, 0.4016, 0.03708, 0.4014, 0.03718, 0.4014, 0.03718, 0.4016, 0.03708, 0.4002, 0.03708, 0.4, 0.03718, 0.4, 0.03718, 0.4002, 0.03708, 0.4018, 0.03708, 0.4016, 0.03718, 0.4016, 0.03718, 0.4018, 0.03708, 0.4004, 0.03708, 0.4002, 0.03718, 0.4002, 0.03718, 0.4004, 0.03708, 0.3989, 0.03713, 0.3987, 0.03718, 0.3989, 0.03713, 0.4021, 0.03708, 0.4018, 0.03718, 0.4018, 0.03708, 0.4006, 0.03708, 0.4004, 0.03718, 0.4004, 0.03718, 0.4006, 0.03708, 0.3991, 0.03708, 0.3989, 0.03718, 0.3989, 0.03718, 0.3991, 0.03708, 0.4008, 0.03708, 0.4006, 0.03718, 0.4006, 0.03718, 0.4008, 0.03708, 0.3994, 0.03708, 0.3991, 0.03718, 0.3991, 0.03718, 0.3994, 0.03708, 0.401, 0.03708, 0.4008, 0.03718, 0.4008, 0.03718, 0.401, 0.03718, 0.4004, 0.03718, 0.4002, 0.03729, 0.4002, 0.03729, 0.4004, 0.03718, 0.3989, 0.03723, 0.3987, 0.03729, 0.3989, 0.03723, 0.4021, 0.03718, 0.4018, 0.03729, 0.4018, 0.03718, 0.4006, 0.03718, 0.4004, 0.03729, 0.4004, 0.03729, 0.4006, 0.03718, 0.3991, 0.03718, 0.3989, 0.03729, 0.3989, 0.03729, 0.3991, 0.03718, 0.4008, 0.03718, 0.4006, 0.03729, 0.4006, 0.03729, 0.4008, 0.03718, 0.3994, 0.03718, 0.3991, 0.03729, 0.3991, 0.03729, 0.3994, 0.03718, 0.401, 0.03718, 0.4008, 0.03729, 0.4008, 0.03729, 0.401, 0.03718, 0.3996, 0.03718, 0.3994, 0.03729, 0.3994, 0.03729, 0.3996, 0.03718, 0.4012, 0.03718, 0.401, 0.03729, 0.401, 0.03729, 0.4012, 0.03718, 0.3998, 0.03718, 0.3996, 0.03729, 0.3996, 0.03729, 0.3998, 0.03718, 0.4014, 0.03718, 0.4012, 0.03729, 0.4012, 0.03729, 0.4014, 0.03718, 0.4, 0.03718, 0.3998, 0.03729, 0.3998, 0.03729, 0.4, 0.03718, 0.4016, 0.03718, 0.4014, 0.03729, 0.4014, 0.03729, 0.4016, 0.03718, 0.4002, 0.03718, 0.4, 0.03729, 0.4, 0.03729, 0.4002, 0.03718, 0.4018, 0.03718, 0.4016, 0.03729, 0.4016, 0.03729, 0.4018, 0.03729, 0.4012, 0.03729, 0.401, 0.03739, 0.401, 0.03739, 0.4012, 0.03729, 0.3998, 0.03729, 0.3996, 0.03739, 0.3996, 0.03739, 0.3998, 0.03729, 0.4014, 0.03729, 0.4012, 0.03739, 0.4012, 0.03739, 0.4014, 0.03729, 0.4, 0.03729, 0.3998, 0.03739, 0.3998, 0.03739, 0.4, 0.03729, 0.4016, 0.03729, 0.4014, 0.03739, 0.4014, 0.03739, 0.4016, 0.03729, 0.4002, 0.03729, 0.4, 0.03739, 0.4, 0.03739, 0.4002, 0.03729, 0.4018, 0.03729, 0.4016, 0.03739, 0.4016, 0.03739, 0.4018, 0.03729, 0.4004, 0.03729, 0.4002, 0.03739, 0.4002, 0.03739, 0.4004, 0.03729, 0.3989, 0.03734, 0.3987, 0.03739, 0.3989, 0.03734, 0.4021, 0.03729, 0.4018, 0.03739, 0.4018, 0.03729, 0.4006, 0.03729, 0.4004, 0.03739, 0.4004, 0.03739, 0.4006, 0.03729, 0.3991, 0.03729, 0.3989, 0.03739, 0.3989, 0.03739, 0.3991, 0.03729, 0.4008, 0.03729, 0.4006, 0.03739, 0.4006, 0.03739, 0.4008, 0.03729, 0.3994, 0.03729, 0.3991, 0.03739, 0.3991, 0.03739, 0.3994, 0.03729, 0.401, 0.03729, 0.4008, 0.03739, 0.4008, 0.03739, 0.401, 0.03729, 0.3996, 0.03729, 0.3994, 0.03739, 0.3994, 0.03739, 0.3996, 0.03739, 0.3989, 0.03744, 0.3987, 0.03749, 0.3989, 0.03744, 0.4021, 0.03739, 0.4018, 0.03749, 0.4018, 0.03739, 0.4006, 0.03739, 0.4004, 0.03749, 0.4004, 0.03749, 0.4006, 0.03739, 0.3991, 0.03739, 0.3989, 0.03749, 0.3989, 0.03749, 0.3991, 0.03739, 0.4008, 0.03739, 0.4006, 0.03749, 0.4006, 0.03749, 0.4008, 0.03739, 0.3994, 0.03739, 0.3991, 0.03749, 0.3991, 0.03749, 0.3994, 0.03739, 0.401, 0.03739, 0.4008, 0.03749, 0.4008, 0.03749, 0.401, 0.03739, 0.3996, 0.03739, 0.3994, 0.03749, 0.3994, 0.03749, 0.3996, 0.03739, 0.4012, 0.03739, 0.401, 0.03749, 0.401, 0.03749, 0.4012, 0.03739, 0.3998, 0.03739, 0.3996, 0.03749, 0.3996, 0.03749, 0.3998, 0.03739, 0.4014, 0.03739, 0.4012, 0.03749, 0.4012, 0.03749, 0.4014, 0.03739, 0.4, 0.03739, 0.3998, 0.03749, 0.3998, 0.03749, 0.4, 0.03739, 0.4016, 0.03739, 0.4014, 0.03749, 0.4014, 0.03749, 0.4016, 0.03739, 0.4002, 0.03739, 0.4, 0.03749, 0.4, 0.03749, 0.4002, 0.03739, 0.4018, 0.03739, 0.4016, 0.03749, 0.4016, 0.03749, 0.4018, 0.03739, 0.4004, 0.03739, 0.4002, 0.03749, 0.4002, 0.03749, 0.4004, 0.03749, 0.3998, 0.03749, 0.3996, 0.0376, 0.3996, 0.0376, 0.3998, 0.03749, 0.4014, 0.03749, 0.4012, 0.0376, 0.4012, 0.0376, 0.4014, 0.03749, 0.4, 0.03749, 0.3998, 0.0376, 0.3998, 0.0376, 0.4, 0.03749, 0.4016, 0.03749, 0.4014, 0.0376, 0.4014, 0.0376, 0.4016, 0.03749, 0.4002, 0.03749, 0.4, 0.0376, 0.4, 0.0376, 0.4002, 0.03749, 0.4018, 0.03749, 0.4016, 0.0376, 0.4016, 0.0376, 0.4018, 0.03749, 0.4004, 0.03749, 0.4002, 0.0376, 0.4002, 0.0376, 0.4004, 0.03749, 0.3989, 0.03755, 0.3987, 0.0376, 0.3989, 0.03755, 0.4021, 0.03749, 0.4018, 0.0376, 0.4018, 0.03749, 0.4006, 0.03749, 0.4004, 0.0376, 0.4004, 0.0376, 0.4006, 0.03749, 0.3991, 0.03749, 0.3989, 0.0376, 0.3989, 0.0376, 0.3991, 0.03749, 0.4008, 0.03749, 0.4006, 0.0376, 0.4006, 0.0376, 0.4008, 0.03749, 0.3994, 0.03749, 0.3991, 0.0376, 0.3991, 0.0376, 0.3994, 0.03749, 0.401, 0.03749, 0.4008, 0.0376, 0.4008, 0.0376, 0.401, 0.03749, 0.3996, 0.03749, 0.3994, 0.0376, 0.3994, 0.0376, 0.3996, 0.03749, 0.4012, 0.03749, 0.401, 0.0376, 0.401, 0.0376, 0.4012, 0.0376, 0.4006, 0.0376, 0.4004, 0.0377, 0.4004, 0.0377, 0.4006, 0.0376, 0.3991, 0.0376, 0.3989, 0.0377, 0.3989, 0.0377, 0.3991, 0.0376, 0.4008, 0.0376, 0.4006, 0.0377, 0.4006, 0.0377, 0.4008, 0.0376, 0.3994, 0.0376, 0.3991, 0.0377, 0.3991, 0.0377, 0.3994, 0.0376, 0.401, 0.0376, 0.4008, 0.0377, 0.4008, 0.0377, 0.401, 0.0376, 0.3996, 0.0376, 0.3994, 0.0377, 0.3994, 0.0377, 0.3996, 0.0376, 0.4012, 0.0376, 0.401, 0.0377, 0.401, 0.0377, 0.4012, 0.0376, 0.3998, 0.0376, 0.3996, 0.0377, 0.3996, 0.0377, 0.3998, 0.0376, 0.4014, 0.0376, 0.4012, 0.0377, 0.4012, 0.0377, 0.4014, 0.0376, 0.4, 0.0376, 0.3998, 0.0377, 0.3998, 0.0377, 0.4, 0.0376, 0.4016, 0.0376, 0.4014, 0.0377, 0.4014, 0.0377, 0.4016, 0.0376, 0.4002, 0.0376, 0.4, 0.0377, 0.4, 0.0377, 0.4002, 0.0376, 0.4018, 0.0376, 0.4016, 0.0377, 0.4016, 0.0377, 0.4018, 0.0376, 0.4004, 0.0376, 0.4002, 0.0377, 0.4002, 0.0377, 0.4004, 0.0376, 0.3989, 0.03765, 0.3987, 0.0377, 0.3989, 0.03765, 0.4021, 0.0376, 0.4018, 0.0377, 0.4018, 0.0377, 0.4014, 0.0377, 0.4012, 0.03781, 0.4012, 0.03781, 0.4014, 0.0377, 0.4, 0.0377, 0.3998, 0.03781, 0.3998, 0.03781, 0.4, 0.0377, 0.4016, 0.0377, 0.4014, 0.03781, 0.4014, 0.03781, 0.4016, 0.0377, 0.4002, 0.0377, 0.4, 0.03781, 0.4, 0.03781, 0.4002, 0.0377, 0.4018, 0.0377, 0.4016, 0.03781, 0.4016, 0.03781, 0.4018, 0.0377, 0.4004, 0.0377, 0.4002, 0.03781, 0.4002, 0.03781, 0.4004, 0.0377, 0.3989, 0.03775, 0.3987, 0.03781, 0.3989, 0.03775, 0.4021, 0.0377, 0.4018, 0.03781, 0.4018, 0.0377, 0.4006, 0.0377, 0.4004, 0.03781, 0.4004, 0.03781, 0.4006, 0.0377, 0.3991, 0.0377, 0.3989, 0.03781, 0.3989, 0.03781, 0.3991, 0.0377, 0.4008, 0.0377, 0.4006, 0.03781, 0.4006, 0.03781, 0.4008, 0.0377, 0.3994, 0.0377, 0.3991, 0.03781, 0.3991, 0.03781, 0.3994, 0.0377, 0.401, 0.0377, 0.4008, 0.03781, 0.4008, 0.03781, 0.401, 0.0377, 0.3996, 0.0377, 0.3994, 0.03781, 0.3994, 0.03781, 0.3996, 0.0377, 0.4012, 0.0377, 0.401, 0.03781, 0.401, 0.03781, 0.4012, 0.0377, 0.3998, 0.0377, 0.3996, 0.03781, 0.3996, 0.03781, 0.3998, 0.03781, 0.4008, 0.03781, 0.4006, 0.03791, 0.4006, 0.03791, 0.4008, 0.03781, 0.3994, 0.03781, 0.3991, 0.03791, 0.3991, 0.03791, 0.3994, 0.03781, 0.401, 0.03781, 0.4008, 0.03791, 0.4008, 0.03791, 0.401, 0.03781, 0.3996, 0.03781, 0.3994, 0.03791, 0.3994, 0.03791, 0.3996, 0.03781, 0.4012, 0.03781, 0.401, 0.03791, 0.401, 0.03791, 0.4012, 0.03781, 0.3998, 0.03781, 0.3996, 0.03791, 0.3996, 0.03791, 0.3998, 0.03781, 0.4014, 0.03781, 0.4012, 0.03791, 0.4012, 0.03791, 0.4014, 0.03781, 0.4, 0.03781, 0.3998, 0.03791, 0.3998, 0.03791, 0.4, 0.03781, 0.4016, 0.03781, 0.4014, 0.03791, 0.4014, 0.03791, 0.4016, 0.03781, 0.4002, 0.03781, 0.4, 0.03791, 0.4, 0.03791, 0.4002, 0.03781, 0.4018, 0.03781, 0.4016, 0.03791, 0.4016, 0.03791, 0.4018, 0.03781, 0.4004, 0.03781, 0.4002, 0.03791, 0.4002, 0.03791, 0.4004, 0.03781, 0.3989, 0.03786, 0.3987, 0.03791, 0.3989, 0.03786, 0.4021, 0.03781, 0.4018, 0.03791, 0.4018, 0.03781, 0.4006, 0.03781, 0.4004, 0.03791, 0.4004, 0.03791, 0.4006, 0.03781, 0.3991, 0.03781, 0.3989, 0.03791, 0.3989, 0.03791, 0.3991, 0.03791, 0.4016, 0.03791, 0.4014, 0.03801, 0.4014, 0.03801, 0.4016, 0.03791, 0.4002, 0.03791, 0.4, 0.03801, 0.4, 0.03801, 0.4002, 0.03791, 0.4018, 0.03791, 0.4016, 0.03801, 0.4016, 0.03801, 0.4018, 0.03791, 0.4004, 0.03791, 0.4002, 0.03801, 0.4002, 0.03801, 0.4004, 0.03791, 0.3989, 0.03796, 0.3987, 0.03801, 0.3989, 0.03796, 0.4021, 0.03791, 0.4018, 0.03801, 0.4018, 0.03791, 0.4006, 0.03791, 0.4004, 0.03801, 0.4004, 0.03801, 0.4006, 0.03791, 0.3991, 0.03791, 0.3989, 0.03801, 0.3989, 0.03801, 0.3991, 0.03791, 0.4008, 0.03791, 0.4006, 0.03801, 0.4006, 0.03801, 0.4008, 0.03791, 0.3994, 0.03791, 0.3991, 0.03801, 0.3991, 0.03801, 0.3994, 0.03791, 0.401, 0.03791, 0.4008, 0.03801, 0.4008, 0.03801, 0.401, 0.03791, 0.3996, 0.03791, 0.3994, 0.03801, 0.3994, 0.03801, 0.3996, 0.03791, 0.4012, 0.03791, 0.401, 0.03801, 0.401, 0.03801, 0.4012, 0.03791, 0.3998, 0.03791, 0.3996, 0.03801, 0.3996, 0.03801, 0.3998, 0.03791, 0.4014, 0.03791, 0.4012, 0.03801, 0.4012, 0.03801, 0.4014, 0.03791, 0.4, 0.03791, 0.3998, 0.03801, 0.3998, 0.03801, 0.4, 0.03801, 0.3994, 0.03801, 0.3991, 0.03812, 0.3991, 0.03812, 0.3994, 0.03801, 0.401, 0.03801, 0.4008, 0.03812, 0.4008, 0.03812, 0.401, 0.03801, 0.3996, 0.03801, 0.3994, 0.03812, 0.3994, 0.03812, 0.3996, 0.03801, 0.4012, 0.03801, 0.401, 0.03812, 0.401, 0.03812, 0.4012, 0.03801, 0.3998, 0.03801, 0.3996, 0.03812, 0.3996, 0.03812, 0.3998, 0.03801, 0.4014, 0.03801, 0.4012, 0.03812, 0.4012, 0.03812, 0.4014, 0.03801, 0.4, 0.03801, 0.3998, 0.03812, 0.3998, 0.03812, 0.4, 0.03801, 0.4016, 0.03801, 0.4014, 0.03812, 0.4014, 0.03812, 0.4016, 0.03801, 0.4002, 0.03801, 0.4, 0.03812, 0.4, 0.03812, 0.4002, 0.03801, 0.4018, 0.03801, 0.4016, 0.03812, 0.4016, 0.03812, 0.4018, 0.03801, 0.4004, 0.03801, 0.4002, 0.03812, 0.4002, 0.03812, 0.4004, 0.03801, 0.3989, 0.03807, 0.3987, 0.03812, 0.3989, 0.03807, 0.4021, 0.03801, 0.4018, 0.03812, 0.4018, 0.03801, 0.4006, 0.03801, 0.4004, 0.03812, 0.4004, 0.03812, 0.4006, 0.03801, 0.3991, 0.03801, 0.3989, 0.03812, 0.3989, 0.03812, 0.3991, 0.03801, 0.4008, 0.03801, 0.4006, 0.03812, 0.4006, 0.03812, 0.4008, 0.03812, 0.4002, 0.03812, 0.4, 0.03822, 0.4, 0.03822, 0.4002, 0.03812, 0.4018, 0.03812, 0.4016, 0.03822, 0.4016, 0.03822, 0.4018, 0.03812, 0.4004, 0.03812, 0.4002, 0.03822, 0.4002, 0.03822, 0.4004, 0.03812, 0.3989, 0.03817, 0.3987, 0.03822, 0.3989, 0.03817, 0.4021, 0.03812, 0.4018, 0.03822, 0.4018, 0.03812, 0.4006, 0.03812, 0.4004, 0.03822, 0.4004, 0.03822, 0.4006, 0.03812, 0.3991, 0.03812, 0.3989, 0.03822, 0.3989, 0.03822, 0.3991, 0.03812, 0.4008, 0.03812, 0.4006, 0.03822, 0.4006, 0.03822, 0.4008, 0.03812, 0.3994, 0.03812, 0.3991, 0.03822, 0.3991, 0.03822, 0.3994, 0.03812, 0.401, 0.03812, 0.4008, 0.03822, 0.4008, 0.03822, 0.401, 0.03812, 0.3996, 0.03812, 0.3994, 0.03822, 0.3994, 0.03822, 0.3996, 0.03812, 0.4012, 0.03812, 0.401, 0.03822, 0.401, 0.03822, 0.4012, 0.03812, 0.3998, 0.03812, 0.3996, 0.03822, 0.3996, 0.03822, 0.3998, 0.03812, 0.4014, 0.03812, 0.4012, 0.03822, 0.4012, 0.03822, 0.4014, 0.03812, 0.4, 0.03812, 0.3998, 0.03822, 0.3998, 0.03822, 0.4, 0.03812, 0.4016, 0.03812, 0.4014, 0.03822, 0.4014, 0.03822, 0.4016, 0.03822, 0.401, 0.03822, 0.4008, 0.03833, 0.4008, 0.03833, 0.401, 0.03822, 0.3996, 0.03822, 0.3994, 0.03833, 0.3994, 0.03833, 0.3996, 0.03822, 0.4012, 0.03822, 0.401, 0.03833, 0.401, 0.03833, 0.4012, 0.03822, 0.3998, 0.03822, 0.3996, 0.03833, 0.3996, 0.03833, 0.3998, 0.03822, 0.4014, 0.03822, 0.4012, 0.03833, 0.4012, 0.03833, 0.4014, 0.03822, 0.4, 0.03822, 0.3998, 0.03833, 0.3998, 0.03833, 0.4, 0.03822, 0.4016, 0.03822, 0.4014, 0.03833, 0.4014, 0.03833, 0.4016, 0.03822, 0.4002, 0.03822, 0.4, 0.03833, 0.4, 0.03833, 0.4002, 0.03822, 0.4018, 0.03822, 0.4016, 0.03833, 0.4016, 0.03833, 0.4018, 0.03822, 0.4004, 0.03822, 0.4002, 0.03833, 0.4002, 0.03833, 0.4004, 0.03822, 0.3989, 0.03827, 0.3987, 0.03833, 0.3989, 0.03827, 0.4021, 0.03822, 0.4018, 0.03833, 0.4018, 0.03822, 0.4006, 0.03822, 0.4004, 0.03833, 0.4004, 0.03833, 0.4006, 0.03822, 0.3991, 0.03822, 0.3989, 0.03833, 0.3989, 0.03833, 0.3991, 0.03822, 0.4008, 0.03822, 0.4006, 0.03833, 0.4006, 0.03833, 0.4008, 0.03822, 0.3994, 0.03822, 0.3991, 0.03833, 0.3991, 0.03833, 0.3994, 0.03833, 0.4018, 0.03833, 0.4016, 0.03843, 0.4016, 0.03843, 0.4018, 0.03833, 0.4004, 0.03833, 0.4002, 0.03843, 0.4002, 0.03843, 0.4004, 0.03833, 0.3989, 0.03838, 0.3987, 0.03843, 0.3989, 0.03838, 0.4021, 0.03833, 0.4018, 0.03843, 0.4018, 0.03833, 0.4006, 0.03833, 0.4004, 0.03843, 0.4004, 0.03843, 0.4006, 0.03833, 0.3991, 0.03833, 0.3989, 0.03843, 0.3989, 0.03843, 0.3991, 0.03833, 0.4008, 0.03833, 0.4006, 0.03843, 0.4006, 0.03843, 0.4008, 0.03833, 0.3994, 0.03833, 0.3991, 0.03843, 0.3991, 0.03843, 0.3994, 0.03833, 0.401, 0.03833, 0.4008, 0.03843, 0.4008, 0.03843, 0.401, 0.03833, 0.3996, 0.03833, 0.3994, 0.03843, 0.3994, 0.03843, 0.3996, 0.03833, 0.4012, 0.03833, 0.401, 0.03843, 0.401, 0.03843, 0.4012, 0.03833, 0.3998, 0.03833, 0.3996, 0.03843, 0.3996, 0.03843, 0.3998, 0.03833, 0.4014, 0.03833, 0.4012, 0.03843, 0.4012, 0.03843, 0.4014, 0.03833, 0.4, 0.03833, 0.3998, 0.03843, 0.3998, 0.03843, 0.4, 0.03833, 0.4016, 0.03833, 0.4014, 0.03843, 0.4014, 0.03843, 0.4016, 0.03833, 0.4002, 0.03833, 0.4, 0.03843, 0.4, 0.03843, 0.4002, 0.03843, 0.3996, 0.03843, 0.3994, 0.03853, 0.3994, 0.03853, 0.3996, 0.03843, 0.4012, 0.03843, 0.401, 0.03853, 0.401, 0.03853, 0.4012, 0.03843, 0.3998, 0.03843, 0.3996, 0.03853, 0.3996, 0.03853, 0.3998, 0.03843, 0.4014, 0.03843, 0.4012, 0.03853, 0.4012, 0.03853, 0.4014, 0.03843, 0.4, 0.03843, 0.3998, 0.03853, 0.3998, 0.03853, 0.4, 0.03843, 0.4016, 0.03843, 0.4014, 0.03853, 0.4014, 0.03853, 0.4016, 0.03843, 0.4002, 0.03843, 0.4, 0.03853, 0.4, 0.03853, 0.4002, 0.03843, 0.4018, 0.03843, 0.4016, 0.03853, 0.4016, 0.03853, 0.4018, 0.03843, 0.4004, 0.03843, 0.4002, 0.03853, 0.4002, 0.03853, 0.4004, 0.03843, 0.3989, 0.03848, 0.3987, 0.03853, 0.3989, 0.03848, 0.4021, 0.03843, 0.4018, 0.03853, 0.4018, 0.03843, 0.4006, 0.03843, 0.4004, 0.03853, 0.4004, 0.03853, 0.4006, 0.03843, 0.3991, 0.03843, 0.3989, 0.03853, 0.3989, 0.03853, 0.3991, 0.03843, 0.4008, 0.03843, 0.4006, 0.03853, 0.4006, 0.03853, 0.4008, 0.03843, 0.3994, 0.03843, 0.3991, 0.03853, 0.3991, 0.03853, 0.3994, 0.03843, 0.401, 0.03843, 0.4008, 0.03853, 0.4008, 0.03853, 0.401, 0.03853, 0.4004, 0.03853, 0.4002, 0.03864, 0.4002, 0.03864, 0.4004, 0.03853, 0.3989, 0.03859, 0.3987, 0.03864, 0.3989, 0.03859, 0.4021, 0.03853, 0.4018, 0.03864, 0.4018, 0.03853, 0.4006, 0.03853, 0.4004, 0.03864, 0.4004, 0.03864, 0.4006, 0.03853, 0.3991, 0.03853, 0.3989, 0.03864, 0.3989, 0.03864, 0.3991, 0.03853, 0.4008, 0.03853, 0.4006, 0.03864, 0.4006, 0.03864, 0.4008, 0.03853, 0.3994, 0.03853, 0.3991, 0.03864, 0.3991, 0.03864, 0.3994, 0.03853, 0.401, 0.03853, 0.4008, 0.03864, 0.4008, 0.03864, 0.401, 0.03853, 0.3996, 0.03853, 0.3994, 0.03864, 0.3994, 0.03864, 0.3996, 0.03853, 0.4012, 0.03853, 0.401, 0.03864, 0.401, 0.03864, 0.4012, 0.03853, 0.3998, 0.03853, 0.3996, 0.03864, 0.3996, 0.03864, 0.3998, 0.03853, 0.4014, 0.03853, 0.4012, 0.03864, 0.4012, 0.03864, 0.4014, 0.03853, 0.4, 0.03853, 0.3998, 0.03864, 0.3998, 0.03864, 0.4, 0.03853, 0.4016, 0.03853, 0.4014, 0.03864, 0.4014, 0.03864, 0.4016, 0.03853, 0.4002, 0.03853, 0.4, 0.03864, 0.4, 0.03864, 0.4002, 0.03853, 0.4018, 0.03853, 0.4016, 0.03864, 0.4016, 0.03864, 0.4018, 0.03864, 0.4012, 0.03864, 0.401, 0.03874, 0.401, 0.03874, 0.4012, 0.03864, 0.3998, 0.03864, 0.3996, 0.03874, 0.3996, 0.03874, 0.3998, 0.03864, 0.4014, 0.03864, 0.4012, 0.03874, 0.4012, 0.03874, 0.4014, 0.03864, 0.4, 0.03864, 0.3998, 0.03874, 0.3998, 0.03874, 0.4, 0.03864, 0.4016, 0.03864, 0.4014, 0.03874, 0.4014, 0.03874, 0.4016, 0.03864, 0.4002, 0.03864, 0.4, 0.03874, 0.4, 0.03874, 0.4002, 0.03864, 0.4018, 0.03864, 0.4016, 0.03874, 0.4016, 0.03874, 0.4018, 0.03864, 0.4004, 0.03864, 0.4002, 0.03874, 0.4002, 0.03874, 0.4004, 0.03864, 0.3989, 0.03869, 0.3987, 0.03874, 0.3989, 0.03869, 0.4021, 0.03864, 0.4018, 0.03874, 0.4018, 0.03864, 0.4006, 0.03864, 0.4004, 0.03874, 0.4004, 0.03874, 0.4006, 0.03864, 0.3991, 0.03864, 0.3989, 0.03874, 0.3989, 0.03874, 0.3991, 0.03864, 0.4008, 0.03864, 0.4006, 0.03874, 0.4006, 0.03874, 0.4008, 0.03864, 0.3994, 0.03864, 0.3991, 0.03874, 0.3991, 0.03874, 0.3994, 0.03864, 0.401, 0.03864, 0.4008, 0.03874, 0.4008, 0.03874, 0.401, 0.03864, 0.3996, 0.03864, 0.3994, 0.03874, 0.3994, 0.03874, 0.3996, 0.03879, 0.4021, 0.03874, 0.4018, 0.03885, 0.4018, 0.03874, 0.4006, 0.03874, 0.4004, 0.03885, 0.4004, 0.03885, 0.4006, 0.03874, 0.3991, 0.03874, 0.3989, 0.03885, 0.3989, 0.03885, 0.3991, 0.03874, 0.4008, 0.03874, 0.4006, 0.03885, 0.4006, 0.03885, 0.4008, 0.03874, 0.3994, 0.03874, 0.3991, 0.03885, 0.3991, 0.03885, 0.3994, 0.03874, 0.401, 0.03874, 0.4008, 0.03885, 0.4008, 0.03885, 0.401, 0.03874, 0.3996, 0.03874, 0.3994, 0.03885, 0.3994, 0.03885, 0.3996, 0.03874, 0.4012, 0.03874, 0.401, 0.03885, 0.401, 0.03885, 0.4012, 0.03874, 0.3998, 0.03874, 0.3996, 0.03885, 0.3996, 0.03885, 0.3998, 0.03874, 0.4014, 0.03874, 0.4012, 0.03885, 0.4012, 0.03885, 0.4014, 0.03874, 0.4, 0.03874, 0.3998, 0.03885, 0.3998, 0.03885, 0.4, 0.03874, 0.4016, 0.03874, 0.4014, 0.03885, 0.4014, 0.03885, 0.4016, 0.03874, 0.4002, 0.03874, 0.4, 0.03885, 0.4, 0.03885, 0.4002, 0.03874, 0.4018, 0.03874, 0.4016, 0.03885, 0.4016, 0.03885, 0.4018, 0.03874, 0.4004, 0.03874, 0.4002, 0.03885, 0.4002, 0.03885, 0.4004, 0.03874, 0.3989, 0.03879, 0.3987, 0.03885, 0.3989, 0.03885, 0.4014, 0.03885, 0.4012, 0.03895, 0.4012, 0.03895, 0.4014, 0.03885, 0.4, 0.03885, 0.3998, 0.03895, 0.3998, 0.03895, 0.4, 0.03885, 0.4016, 0.03885, 0.4014, 0.03895, 0.4014, 0.03895, 0.4016, 0.03885, 0.4002, 0.03885, 0.4, 0.03895, 0.4, 0.03895, 0.4002, 0.03885, 0.4018, 0.03885, 0.4016, 0.03895, 0.4016, 0.03895, 0.4018, 0.03885, 0.4004, 0.03885, 0.4002, 0.03895, 0.4002, 0.03895, 0.4004, 0.03885, 0.3989, 0.0389, 0.3987, 0.03895, 0.3989, 0.0389, 0.4021, 0.03885, 0.4018, 0.03895, 0.4018, 0.03885, 0.4006, 0.03885, 0.4004, 0.03895, 0.4004, 0.03895, 0.4006, 0.03885, 0.3991, 0.03885, 0.3989, 0.03895, 0.3989, 0.03895, 0.3991, 0.03885, 0.4008, 0.03885, 0.4006, 0.03895, 0.4006, 0.03895, 0.4008, 0.03885, 0.3994, 0.03885, 0.3991, 0.03895, 0.3991, 0.03895, 0.3994, 0.03885, 0.401, 0.03885, 0.4008, 0.03895, 0.4008, 0.03895, 0.401, 0.03885, 0.3996, 0.03885, 0.3994, 0.03895, 0.3994, 0.03895, 0.3996, 0.03885, 0.4012, 0.03885, 0.401, 0.03895, 0.401, 0.03895, 0.4012, 0.03885, 0.3998, 0.03885, 0.3996, 0.03895, 0.3996, 0.03895, 0.3998, 0.03895, 0.3991, 0.03895, 0.3989, 0.03905, 0.3989, 0.03905, 0.3991, 0.03895, 0.4008, 0.03895, 0.4006, 0.03905, 0.4006, 0.03905, 0.4008, 0.03895, 0.3994, 0.03895, 0.3991, 0.03905, 0.3991, 0.03905, 0.3994, 0.03895, 0.401, 0.03895, 0.4008, 0.03905, 0.4008, 0.03905, 0.401, 0.03895, 0.3996, 0.03895, 0.3994, 0.03905, 0.3994, 0.03905, 0.3996, 0.03895, 0.4012, 0.03895, 0.401, 0.03905, 0.401, 0.03905, 0.4012, 0.03895, 0.3998, 0.03895, 0.3996, 0.03905, 0.3996, 0.03905, 0.3998, 0.03895, 0.4014, 0.03895, 0.4012, 0.03905, 0.4012, 0.03905, 0.4014, 0.03895, 0.4, 0.03895, 0.3998, 0.03905, 0.3998, 0.03905, 0.4, 0.03895, 0.4016, 0.03895, 0.4014, 0.03905, 0.4014, 0.03905, 0.4016, 0.03895, 0.4002, 0.03895, 0.4, 0.03905, 0.4, 0.03905, 0.4002, 0.03895, 0.4018, 0.03895, 0.4016, 0.03905, 0.4016, 0.03905, 0.4018, 0.03895, 0.4004, 0.03895, 0.4002, 0.03905, 0.4002, 0.03905, 0.4004, 0.03895, 0.3989, 0.039, 0.3987, 0.03905, 0.3989, 0.039, 0.4021, 0.03895, 0.4018, 0.03905, 0.4018, 0.03895, 0.4006, 0.03895, 0.4004, 0.03905, 0.4004, 0.03905, 0.4006, 0.03905, 0.4, 0.03905, 0.3998, 0.03916, 0.3998, 0.03916, 0.4, 0.03905, 0.4016, 0.03905, 0.4014, 0.03916, 0.4014, 0.03916, 0.4016, 0.03905, 0.4002, 0.03905, 0.4, 0.03916, 0.4, 0.03916, 0.4002, 0.03905, 0.4018, 0.03905, 0.4016, 0.03916, 0.4016, 0.03916, 0.4018, 0.03905, 0.4004, 0.03905, 0.4002, 0.03916, 0.4002, 0.03916, 0.4004, 0.03905, 0.3989, 0.03911, 0.3987, 0.03916, 0.3989, 0.03911, 0.4021, 0.03905, 0.4018, 0.03916, 0.4018, 0.03905, 0.4006, 0.03905, 0.4004, 0.03916, 0.4004, 0.03916, 0.4006, 0.03905, 0.3991, 0.03905, 0.3989, 0.03916, 0.3989, 0.03916, 0.3991, 0.03905, 0.4008, 0.03905, 0.4006, 0.03916, 0.4006, 0.03916, 0.4008, 0.03905, 0.3994, 0.03905, 0.3991, 0.03916, 0.3991, 0.03916, 0.3994, 0.03905, 0.401, 0.03905, 0.4008, 0.03916, 0.4008, 0.03916, 0.401, 0.03905, 0.3996, 0.03905, 0.3994, 0.03916, 0.3994, 0.03916, 0.3996, 0.03905, 0.4012, 0.03905, 0.401, 0.03916, 0.401, 0.03916, 0.4012, 0.03905, 0.3998, 0.03905, 0.3996, 0.03916, 0.3996, 0.03916, 0.3998, 0.03905, 0.4014, 0.03905, 0.4012, 0.03916, 0.4012, 0.03916, 0.4014, 0.03916, 0.4008, 0.03916, 0.4006, 0.03926, 0.4006, 0.03926, 0.4008, 0.03916, 0.3994, 0.03916, 0.3991, 0.03926, 0.3991, 0.03926, 0.3994, 0.03916, 0.401, 0.03916, 0.4008, 0.03926, 0.4008, 0.03926, 0.401, 0.03916, 0.3996, 0.03916, 0.3994, 0.03926, 0.3994, 0.03926, 0.3996, 0.03916, 0.4012, 0.03916, 0.401, 0.03926, 0.401, 0.03926, 0.4012, 0.03916, 0.3998, 0.03916, 0.3996, 0.03926, 0.3996, 0.03926, 0.3998, 0.03916, 0.4014, 0.03916, 0.4012, 0.03926, 0.4012, 0.03926, 0.4014, 0.03916, 0.4, 0.03916, 0.3998, 0.03926, 0.3998, 0.03926, 0.4, 0.03916, 0.4016, 0.03916, 0.4014, 0.03926, 0.4014, 0.03926, 0.4016, 0.03916, 0.4002, 0.03916, 0.4, 0.03926, 0.4, 0.03926, 0.4002, 0.03916, 0.4018, 0.03916, 0.4016, 0.03926, 0.4016, 0.03926, 0.4018, 0.03916, 0.4004, 0.03916, 0.4002, 0.03926, 0.4002, 0.03926, 0.4004, 0.03916, 0.3989, 0.03921, 0.3987, 0.03926, 0.3989, 0.03921, 0.4021, 0.03916, 0.4018, 0.03926, 0.4018, 0.03916, 0.4006, 0.03916, 0.4004, 0.03926, 0.4004, 0.03926, 0.4006, 0.03916, 0.3991, 0.03916, 0.3989, 0.03926, 0.3989, 0.03926, 0.3991, 0.03593, 0.4016, 0.03593, 0.4014, 0.03604, 0.4014, 0.03604, 0.4016, 0.03593, 0.4002, 0.03593, 0.4, 0.03604, 0.4, 0.03604, 0.4002, 0.03593, 0.4018, 0.03593, 0.4016, 0.03604, 0.4016, 0.03604, 0.4018, 0.03593, 0.4004, 0.03593, 0.4002, 0.03604, 0.4002, 0.03604, 0.4004, 0.03593, 0.3989, 0.03599, 0.3987, 0.03604, 0.3989, 0.03599, 0.4021, 0.03593, 0.4018, 0.03604, 0.4018, 0.03593, 0.4006, 0.03593, 0.4004, 0.03604, 0.4004, 0.03604, 0.4006, 0.03593, 0.3991, 0.03593, 0.3989, 0.03604, 0.3989, 0.03604, 0.3991, 0.03593, 0.4008, 0.03593, 0.4006, 0.03604, 0.4006, 0.03604, 0.4008, 0.03593, 0.3994, 0.03593, 0.3991, 0.03604, 0.3991, 0.03604, 0.3994, 0.03593, 0.401, 0.03593, 0.4008, 0.03604, 0.4008, 0.03604, 0.401, 0.03593, 0.3996, 0.03593, 0.3994, 0.03604, 0.3994, 0.03604, 0.3996, 0.03593, 0.4012, 0.03593, 0.401, 0.03604, 0.401, 0.03604, 0.4012, 0.03593, 0.3998, 0.03593, 0.3996, 0.03604, 0.3996, 0.03604, 0.3998, 0.03593, 0.4014, 0.03593, 0.4012, 0.03604, 0.4012, 0.03604, 0.4014, 0.03593, 0.4, 0.03593, 0.3998, 0.03604, 0.3998, 0.03604, 0.4, 0.03604, 0.3994, 0.03604, 0.3991, 0.03614, 0.3991, 0.03614, 0.3994, 0.03604, 0.401, 0.03604, 0.4008, 0.03614, 0.4008, 0.03614, 0.401, 0.03604, 0.3996, 0.03604, 0.3994, 0.03614, 0.3994, 0.03614, 0.3996, 0.03604, 0.4012, 0.03604, 0.401, 0.03614, 0.401, 0.03614, 0.4012, 0.03604, 0.3998, 0.03604, 0.3996, 0.03614, 0.3996, 0.03614, 0.3998, 0.03604, 0.4014, 0.03604, 0.4012, 0.03614, 0.4012, 0.03614, 0.4014, 0.03604, 0.4, 0.03604, 0.3998, 0.03614, 0.3998, 0.03614, 0.4, 0.03604, 0.4016, 0.03604, 0.4014, 0.03614, 0.4014, 0.03614, 0.4016, 0.03604, 0.4002, 0.03604, 0.4, 0.03614, 0.4, 0.03614, 0.4002, 0.03604, 0.4018, 0.03604, 0.4016, 0.03614, 0.4016, 0.03614, 0.4018, 0.03604, 0.4004, 0.03604, 0.4002, 0.03614, 0.4002, 0.03614, 0.4004, 0.03604, 0.3989, 0.03609, 0.3987, 0.03614, 0.3989, 0.03609, 0.4021, 0.03604, 0.4018, 0.03614, 0.4018, 0.03604, 0.4006, 0.03604, 0.4004, 0.03614, 0.4004, 0.03614, 0.4006, 0.03604, 0.3991, 0.03604, 0.3989, 0.03614, 0.3989, 0.03614, 0.3991, 0.03604, 0.4008, 0.03604, 0.4006, 0.03614, 0.4006, 0.03614, 0.4008, 0.03614, 0.4002, 0.03614, 0.4, 0.03625, 0.4, 0.03625, 0.4002, 0.03614, 0.4018, 0.03614, 0.4016, 0.03625, 0.4016, 0.03625, 0.4018, 0.03614, 0.4004, 0.03614, 0.4002, 0.03625, 0.4002, 0.03625, 0.4004, 0.03614, 0.3989, 0.03619, 0.3987, 0.03625, 0.3989, 0.03619, 0.4021, 0.03614, 0.4018, 0.03625, 0.4018, 0.03614, 0.4006, 0.03614, 0.4004, 0.03625, 0.4004, 0.03625, 0.4006, 0.03614, 0.3991, 0.03614, 0.3989, 0.03625, 0.3989, 0.03625, 0.3991, 0.03614, 0.4008, 0.03614, 0.4006, 0.03625, 0.4006, 0.03625, 0.4008, 0.03614, 0.3994, 0.03614, 0.3991, 0.03625, 0.3991, 0.03625, 0.3994, 0.03614, 0.401, 0.03614, 0.4008, 0.03625, 0.4008, 0.03625, 0.401, 0.03614, 0.3996, 0.03614, 0.3994, 0.03625, 0.3994, 0.03625, 0.3996, 0.03614, 0.4012, 0.03614, 0.401, 0.03625, 0.401, 0.03625, 0.4012, 0.03614, 0.3998, 0.03614, 0.3996, 0.03625, 0.3996, 0.03625, 0.3998, 0.03614, 0.4014, 0.03614, 0.4012, 0.03625, 0.4012, 0.03625, 0.4014, 0.03614, 0.4, 0.03614, 0.3998, 0.03625, 0.3998, 0.03625, 0.4, 0.03614, 0.4016, 0.03614, 0.4014, 0.03625, 0.4014, 0.03625, 0.4016, 0.03625, 0.401, 0.03625, 0.4008, 0.03635, 0.4008, 0.03635, 0.401, 0.03625, 0.3996, 0.03625, 0.3994, 0.03635, 0.3994, 0.03635, 0.3996, 0.03625, 0.4012, 0.03625, 0.401, 0.03635, 0.401, 0.03635, 0.4012, 0.03625, 0.3998, 0.03625, 0.3996, 0.03635, 0.3996, 0.03635, 0.3998, 0.03625, 0.4014, 0.03625, 0.4012, 0.03635, 0.4012, 0.03635, 0.4014, 0.03625, 0.4, 0.03625, 0.3998, 0.03635, 0.3998, 0.03635, 0.4, 0.03625, 0.4016, 0.03625, 0.4014, 0.03635, 0.4014, 0.03635, 0.4016, 0.03625, 0.4002, 0.03625, 0.4, 0.03635, 0.4, 0.03635, 0.4002, 0.03625, 0.4018, 0.03625, 0.4016, 0.03635, 0.4016, 0.03635, 0.4018, 0.03625, 0.4004, 0.03625, 0.4002, 0.03635, 0.4002, 0.03635, 0.4004, 0.03625, 0.3989, 0.0363, 0.3987, 0.03635, 0.3989, 0.0363, 0.4021, 0.03625, 0.4018, 0.03635, 0.4018, 0.03625, 0.4006, 0.03625, 0.4004, 0.03635, 0.4004, 0.03635, 0.4006, 0.03625, 0.3991, 0.03625, 0.3989, 0.03635, 0.3989, 0.03635, 0.3991, 0.03625, 0.4008, 0.03625, 0.4006, 0.03635, 0.4006, 0.03635, 0.4008, 0.03625, 0.3994, 0.03625, 0.3991, 0.03635, 0.3991, 0.03635, 0.3994, 0.03635, 0.4018, 0.03635, 0.4016, 0.03645, 0.4016, 0.03645, 0.4018, 0.03635, 0.4004, 0.03635, 0.4002, 0.03645, 0.4002, 0.03645, 0.4004, 0.03635, 0.3989, 0.0364, 0.3987, 0.03645, 0.3989, 0.0364, 0.4021, 0.03635, 0.4018, 0.03645, 0.4018, 0.03635, 0.4006, 0.03635, 0.4004, 0.03645, 0.4004, 0.03645, 0.4006, 0.03635, 0.3991, 0.03635, 0.3989, 0.03645, 0.3989, 0.03645, 0.3991, 0.03635, 0.4008, 0.03635, 0.4006, 0.03645, 0.4006, 0.03645, 0.4008, 0.03635, 0.3994, 0.03635, 0.3991, 0.03645, 0.3991, 0.03645, 0.3994, 0.03635, 0.401, 0.03635, 0.4008, 0.03645, 0.4008, 0.03645, 0.401, 0.03635, 0.3996, 0.03635, 0.3994, 0.03645, 0.3994, 0.03645, 0.3996, 0.03635, 0.4012, 0.03635, 0.401, 0.03645, 0.401, 0.03645, 0.4012, 0.03635, 0.3998, 0.03635, 0.3996, 0.03645, 0.3996, 0.03645, 0.3998, 0.03635, 0.4014, 0.03635, 0.4012, 0.03645, 0.4012, 0.03645, 0.4014, 0.03635, 0.4, 0.03635, 0.3998, 0.03645, 0.3998, 0.03645, 0.4, 0.03635, 0.4016, 0.03635, 0.4014, 0.03645, 0.4014, 0.03645, 0.4016, 0.03635, 0.4002, 0.03635, 0.4, 0.03645, 0.4, 0.03645, 0.4002, 0.03645, 0.4012, 0.03645, 0.401, 0.03656, 0.401, 0.03656, 0.4012, 0.03645, 0.3998, 0.03645, 0.3996, 0.03656, 0.3996, 0.03656, 0.3998, 0.03645, 0.4014, 0.03645, 0.4012, 0.03656, 0.4012, 0.03656, 0.4014, 0.03645, 0.4, 0.03645, 0.3998, 0.03656, 0.3998, 0.03656, 0.4, 0.03645, 0.4016, 0.03645, 0.4014, 0.03656, 0.4014, 0.03656, 0.4016, 0.03645, 0.4002, 0.03645, 0.4, 0.03656, 0.4, 0.03656, 0.4002, 0.03645, 0.4018, 0.03645, 0.4016, 0.03656, 0.4016, 0.03656, 0.4018, 0.03645, 0.4004, 0.03645, 0.4002, 0.03656, 0.4002, 0.03656, 0.4004, 0.03645, 0.3989, 0.03651, 0.3987, 0.03656, 0.3989, 0.03651, 0.4021, 0.03645, 0.4018, 0.03656, 0.4018, 0.03645, 0.4006, 0.03645, 0.4004, 0.03656, 0.4004, 0.03656, 0.4006, 0.03645, 0.3991, 0.03645, 0.3989, 0.03656, 0.3989, 0.03656, 0.3991, 0.03645, 0.4008, 0.03645, 0.4006, 0.03656, 0.4006, 0.03656, 0.4008, 0.03645, 0.3994, 0.03645, 0.3991, 0.03656, 0.3991, 0.03656, 0.3994, 0.03645, 0.401, 0.03645, 0.4008, 0.03656, 0.4008, 0.03656, 0.401, 0.03645, 0.3996, 0.03645, 0.3994, 0.03656, 0.3994, 0.03656, 0.3996, 0.03656, 0.3989, 0.03661, 0.3987, 0.03666, 0.3989, 0.03661, 0.4021, 0.03656, 0.4018, 0.03666, 0.4018, 0.03656, 0.4006, 0.03656, 0.4004, 0.03666, 0.4004, 0.03666, 0.4006, 0.03656, 0.3991, 0.03656, 0.3989, 0.03666, 0.3989, 0.03666, 0.3991, 0.03656, 0.4008, 0.03656, 0.4006, 0.03666, 0.4006, 0.03666, 0.4008, 0.03656, 0.3994, 0.03656, 0.3991, 0.03666, 0.3991, 0.03666, 0.3994, 0.03656, 0.401, 0.03656, 0.4008, 0.03666, 0.4008, 0.03666, 0.401, 0.03656, 0.3996, 0.03656, 0.3994, 0.03666, 0.3994, 0.03666, 0.3996, 0.03656, 0.4012, 0.03656, 0.401, 0.03666, 0.401, 0.03666, 0.4012, 0.03656, 0.3998, 0.03656, 0.3996, 0.03666, 0.3996, 0.03666, 0.3998, 0.03656, 0.4014, 0.03656, 0.4012, 0.03666, 0.4012, 0.03666, 0.4014, 0.03656, 0.4, 0.03656, 0.3998, 0.03666, 0.3998, 0.03666, 0.4, 0.03656, 0.4016, 0.03656, 0.4014, 0.03666, 0.4014, 0.03666, 0.4016, 0.03656, 0.4002, 0.03656, 0.4, 0.03666, 0.4, 0.03666, 0.4002, 0.03656, 0.4018, 0.03656, 0.4016, 0.03666, 0.4016, 0.03666, 0.4018, 0.03656, 0.4004, 0.03656, 0.4002, 0.03666, 0.4002, 0.03666, 0.4004, 0.03666, 0.3998, 0.03666, 0.3996, 0.03677, 0.3996, 0.03677, 0.3998, 0.03666, 0.4014, 0.03666, 0.4012, 0.03677, 0.4012, 0.03677, 0.4014, 0.03666, 0.4, 0.03666, 0.3998, 0.03677, 0.3998, 0.03677, 0.4, 0.03666, 0.4016, 0.03666, 0.4014, 0.03677, 0.4014, 0.03677, 0.4016, 0.03666, 0.4002, 0.03666, 0.4, 0.03677, 0.4, 0.03677, 0.4002, 0.03666, 0.4018, 0.03666, 0.4016, 0.03677, 0.4016, 0.03677, 0.4018, 0.03666, 0.4004, 0.03666, 0.4002, 0.03677, 0.4002, 0.03677, 0.4004, 0.03666, 0.3989, 0.03671, 0.3987, 0.03677, 0.3989, 0.03671, 0.4021, 0.03666, 0.4018, 0.03677, 0.4018, 0.03666, 0.4006, 0.03666, 0.4004, 0.03677, 0.4004, 0.03677, 0.4006, 0.03666, 0.3991, 0.03666, 0.3989, 0.03677, 0.3989, 0.03677, 0.3991, 0.03666, 0.4008, 0.03666, 0.4006, 0.03677, 0.4006, 0.03677, 0.4008, 0.03666, 0.3994, 0.03666, 0.3991, 0.03677, 0.3991, 0.03677, 0.3994, 0.03666, 0.401, 0.03666, 0.4008, 0.03677, 0.4008, 0.03677, 0.401, 0.03666, 0.3996, 0.03666, 0.3994, 0.03677, 0.3994, 0.03677, 0.3996, 0.03666, 0.4012, 0.03666, 0.401, 0.03677, 0.401, 0.03677, 0.4012])
me_sphere.materials.append(mat_material)
me_sphere.update()

# ---- objects
ob_sphere = bpy.data.objects.new('Sphere', me_sphere)

# ---- transforms, parenting, visibility, modifiers, constraints
ob_sphere.location = (0.0, 0.0, 0.0)
ob_sphere.scale = (2.805, 2.805, 2.805)

# ---- collection membership
col_collection.objects.link(ob_sphere)

# ---- scene / render settings (as saved in the file)
scene.frame_start = 1; scene.frame_end = 250; scene.frame_set(1)
scene.render.engine = 'BLENDER_EEVEE_NEXT'
scene.cycles.sampling_pattern = 'TABULATED_SOBOL'
scene.view_settings.view_transform = 'Filmic'
bpy.context.view_layer.update()

# ---- added for rendering (the .blend has no active camera and no usable light): camera, sun
cam_auto = bpy.data.cameras.new('AutoCamera')
cam_auto.lens = 50.0
cam_auto.sensor_width = 36.0
cam_auto.clip_end = 1000.0
ob_auto_camera = bpy.data.objects.new('AutoCamera', cam_auto)
scene.collection.objects.link(ob_auto_camera)
ob_auto_camera.location = (11.4625, -13.755, 9.17001)
ob_auto_camera.rotation_euler = (1.09748, -7.21219e-08, 0.694738)
scene.camera = ob_auto_camera
light_auto_sun = bpy.data.lights.new('AutoSun', 'SUN')
light_auto_sun.energy = 3.0
light_auto_sun.angle = 0.0523599
ob_auto_sun = bpy.data.objects.new('AutoSun', light_auto_sun)
scene.collection.objects.link(ob_auto_sun)
ob_auto_sun.rotation_euler = (0.872665, 0.174533, 0.523599)
bpy.context.view_layer.update()
